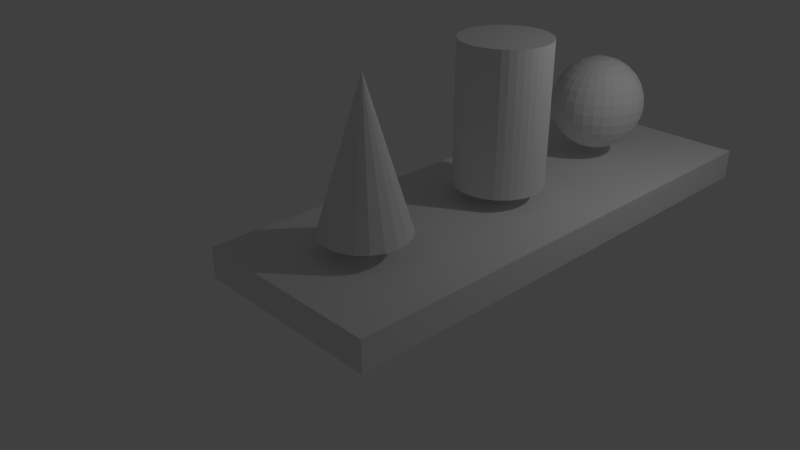 # Source: shapes1.blend  (saved by Blender 2.79.0; exported with 4.5.12 LTS)
import bpy
from mathutils import Matrix  # noqa: F401  (used for matrix-valued properties, if any)

bpy.ops.wm.read_factory_settings(use_empty=True)
scene = bpy.context.scene
scene.name = 'Scene'

# ---- collections
col_collection_1 = bpy.data.collections.new('Collection 1'); scene.collection.children.link(col_collection_1)

# ---- materials (node trees are filled in below, after node groups)
mat_material = bpy.data.materials.new('Material')
mat_material.alpha_threshold = 0.0
mat_material.use_transparent_shadow = False
mat_material.roughness = 0.5
mat_material.line_color = (0.0, 0.0, 0.0, 1.0)

# ---- material node trees

# ---- world
world_world = bpy.data.worlds.new('World'); scene.world = world_world
world_world.color = (0.05088, 0.05088, 0.05088)
world_world.use_sun_shadow = False
world_world.sun_shadow_jitter_overblur = 0.0
world_world.cycles.sampling_method = 'MANUAL'

# ---- cameras
cam_camera = bpy.data.cameras.new('Camera')
cam_camera.clip_end = 100.0
cam_camera.lens = 35.0
cam_camera.sensor_width = 32.0
cam_camera.sensor_height = 18.0
cam_camera.ortho_scale = 7.314
cam_camera.dof.focus_distance = 0.0
cam_camera.dof.aperture_fstop = 128.0

# ---- lights
light_lamp = bpy.data.lights.new('Lamp', 'POINT')
light_lamp.transmission_factor = 0.0
light_lamp.cutoff_distance = 30.0
light_lamp.energy = 100.0
light_lamp.shadow_buffer_clip_start = 1.001
light_lamp.shadow_soft_size = 0.1
light_lamp.shadow_maximum_resolution = 0.006
light_lamp.use_absolute_resolution = True

# ---- meshes
me_sphere = bpy.data.meshes.new('Sphere')
me_sphere.from_pydata([(0.0, 0.6127, 0.295), (0.0, 0.663, 0.1513), (0.0, 0.663, -0.1513), (0.0, 0.295, -0.6127), (0.0, 0.1513, -0.663), (0.03253, 0.1478, 0.663), (0.06343, 0.2881, 0.6127), (0.09114, 0.4141, 0.5316), (0.1143, 0.5192, 0.424), (0.1317, 0.5983, 0.295), (0.1425, 0.6475, 0.1513), (0.1462, 0.6641, 5.134e-08), (0.1425, 0.6475, -0.1513), (0.1317, 0.5983, -0.295), (0.1143, 0.5192, -0.424), (0.09114, 0.4141, -0.5316), (0.06343, 0.2881, -0.6127), (0.03253, 0.1478, -0.663), (0.06354, 0.1373, 0.663), (0.1239, 0.2678, 0.6127), (0.178, 0.3848, 0.5316), (0.2232, 0.4825, 0.424), (0.2572, 0.556, 0.295), (0.2784, 0.6017, 0.1513), (0.2855, 0.6172, 5.134e-08), (0.2784, 0.6017, -0.1513), (0.2572, 0.556, -0.295), (0.2232, 0.4825, -0.424), (0.178, 0.3848, -0.5316), (0.1239, 0.2678, -0.6127), (0.06354, 0.1373, -0.663), (0.09157, 0.1205, 0.663), (0.1786, 0.2349, 0.6127), (0.2566, 0.3375, 0.5316), (0.3217, 0.4232, 0.424), (0.3708, 0.4877, 0.295), (0.4012, 0.5278, 0.1513), (0.4115, 0.5413, 5.134e-08), (0.4012, 0.5278, -0.1513), (0.3708, 0.4877, -0.295), (0.3217, 0.4232, -0.424), (0.2566, 0.3375, -0.5316), (0.1786, 0.2349, -0.6127), (0.09157, 0.1205, -0.663), (0.1153, 0.09796, 0.663), (0.2249, 0.191, 0.6127), (0.3231, 0.2745, 0.5316), (0.4052, 0.3442, 0.424), (0.4669, 0.3966, 0.295), (0.5053, 0.4292, 0.1513), (0.5183, 0.4402, 5.134e-08), (0.5053, 0.4292, -0.1513), (0.4669, 0.3966, -0.295), (0.4052, 0.3442, -0.424), (0.3231, 0.2745, -0.5316), (0.2249, 0.191, -0.6127), (0.1153, 0.09796, -0.663), (0.1337, 0.07088, 0.663), (0.2607, 0.1382, 0.6127), (0.3746, 0.1986, 0.5316), (0.4697, 0.249, 0.424), (0.5413, 0.287, 0.295), (0.5857, 0.3105, 0.1513), (0.6008, 0.3185, 5.134e-08), (0.5857, 0.3105, -0.1513), (0.5413, 0.287, -0.295), (0.4697, 0.249, -0.424), (0.3746, 0.1986, -0.5316), (0.2607, 0.1382, -0.6127), (0.1337, 0.07088, -0.663), (0.1458, 0.04048, 0.663), (0.2843, 0.07893, 0.6127), (0.4085, 0.1134, 0.5316), (0.5123, 0.1422, 0.424), (0.5903, 0.1639, 0.295), (0.6388, 0.1774, 0.1513), (0.6552, 0.1819, 5.134e-08), (0.6388, 0.1774, -0.1513), (0.5903, 0.1639, -0.295), (0.5123, 0.1422, -0.424), (0.4085, 0.1134, -0.5316), (0.2843, 0.07893, -0.6127), (0.1458, 0.04048, -0.663), (0.1511, 0.008192, 0.663), (0.2946, 0.01597, 0.6127), (0.4234, 0.02295, 0.5316), (0.5309, 0.02878, 0.424), (0.6118, 0.03317, 0.295), (0.662, 0.03589, 0.1513), (0.679, 0.03681, 5.134e-08), (0.662, 0.03589, -0.1513), (0.6118, 0.03317, -0.295), (0.5309, 0.02878, -0.424), (0.4234, 0.02295, -0.5316), (0.2946, 0.01597, -0.6127), (0.1511, 0.008192, -0.663), (0.1493, -0.02448, 0.663), (0.2912, -0.04773, 0.6127), (0.4184, -0.06859, 0.5316), (0.5246, -0.08601, 0.424), (0.6046, -0.09912, 0.295), (0.6542, -0.1073, 0.1513), (0.671, -0.11, 5.134e-08), (0.6542, -0.1073, -0.1513), (0.6046, -0.09912, -0.295), (0.5246, -0.08601, -0.424), (0.4184, -0.06859, -0.5316), (0.2912, -0.04773, -0.6127), (0.1493, -0.02448, -0.663), (0.1406, -0.05601, 0.663), (0.2741, -0.1092, 0.6127), (0.3939, -0.1569, 0.5316), (0.4939, -0.1968, 0.424), (0.5691, -0.2268, 0.295), (0.6159, -0.2454, 0.1513), (0.6317, -0.2517, 5.134e-08), (0.6159, -0.2454, -0.1513), (0.5691, -0.2268, -0.295), (0.4939, -0.1968, -0.424), (0.3939, -0.1569, -0.5316), (0.2741, -0.1092, -0.6127), (0.1406, -0.05601, -0.663), (0.1252, -0.08492, 0.663), (0.2442, -0.1656, 0.6127), (0.3509, -0.2379, 0.5316), (0.44, -0.2984, 0.424), (0.5071, -0.3438, 0.295), (0.5487, -0.372, 0.1513), (0.5628, -0.3816, 5.134e-08), (0.5487, -0.372, -0.1513), (0.5071, -0.3438, -0.295), (0.44, -0.2984, -0.424), (0.3509, -0.2379, -0.5316), (0.2442, -0.1656, -0.6127), (0.1252, -0.08492, -0.663), (0.1041, -0.1099, 0.663), (0.2029, -0.2142, 0.6127), (0.2916, -0.3078, 0.5316), (0.3656, -0.386, 0.424), (0.4213, -0.4448, 0.295), (0.4559, -0.4813, 0.1513), (0.4676, -0.4937, 5.134e-08), (0.4559, -0.4813, -0.1513), (0.4213, -0.4448, -0.295), (0.3656, -0.386, -0.424), (0.2916, -0.3078, -0.5316), (0.2029, -0.2142, -0.6127), (0.1041, -0.1099, -0.663), (0.07801, -0.1297, 0.663), (0.1521, -0.2528, 0.6127), (0.2186, -0.3633, 0.5316), (0.2741, -0.4555, 0.424), (0.3159, -0.525, 0.295), (0.3418, -0.5681, 0.1513), (0.3506, -0.5827, 5.134e-08), (0.3418, -0.5681, -0.1513), (0.3159, -0.525, -0.295), (0.2741, -0.4555, -0.424), (0.2186, -0.3633, -0.5316), (0.1521, -0.2528, -0.6127), (0.07801, -0.1297, -0.663), (0.04831, -0.1434, 0.663), (0.09421, -0.2796, 0.6127), (0.1354, -0.4018, 0.5316), (0.1698, -0.5038, 0.424), (0.1956, -0.5806, 0.295), (0.2117, -0.6282, 0.1513), (0.2171, -0.6444, 5.134e-08), (0.2117, -0.6282, -0.1513), (0.1956, -0.5806, -0.295), (0.1698, -0.5038, -0.424), (0.1354, -0.4018, -0.5316), (0.09421, -0.2796, -0.6127), (0.04831, -0.1434, -0.663), (0.01636, -0.1504, 0.663), (0.0319, -0.2933, 0.6127), (0.04584, -0.4215, 0.5316), (0.05748, -0.5285, 0.424), (0.06624, -0.6091, 0.295), (0.07168, -0.6591, 0.1513), (0.07352, -0.676, 5.134e-08), (0.07168, -0.6591, -0.1513), (0.06624, -0.6091, -0.295), (0.05748, -0.5285, -0.424), (0.04584, -0.4215, -0.5316), (0.0319, -0.2933, -0.6127), (0.01636, -0.1504, -0.663), (-0.01636, -0.1504, 0.663), (-0.0319, -0.2933, 0.6127), (-0.04584, -0.4215, 0.5316), (-0.05748, -0.5285, 0.424), (-0.06624, -0.6091, 0.295), (-0.07168, -0.6591, 0.1513), (-0.07352, -0.676, 5.134e-08), (-0.07168, -0.6591, -0.1513), (-0.06624, -0.6091, -0.295), (-0.05748, -0.5285, -0.424), (-0.04584, -0.4215, -0.5316), (-0.0319, -0.2933, -0.6127), (-0.01636, -0.1504, -0.663), (-0.04831, -0.1434, 0.663), (-0.09421, -0.2796, 0.6127), (-0.1354, -0.4018, 0.5316), (-0.1698, -0.5038, 0.424), (-0.1956, -0.5806, 0.295), (-0.2117, -0.6282, 0.1513), (-0.2171, -0.6444, 5.134e-08), (-0.2117, -0.6282, -0.1513), (-0.1956, -0.5806, -0.295), (-0.1698, -0.5038, -0.424), (-0.1354, -0.4018, -0.5316), (-0.09421, -0.2796, -0.6127), (-0.04831, -0.1434, -0.663), (-0.07801, -0.1297, 0.663), (-0.1521, -0.2528, 0.6127), (-0.2186, -0.3633, 0.5316), (-0.2741, -0.4555, 0.424), (-0.3159, -0.525, 0.295), (-0.3418, -0.5681, 0.1513), (-0.3506, -0.5827, 5.134e-08), (-0.3418, -0.5681, -0.1513), (-0.3159, -0.525, -0.295), (-0.2741, -0.4555, -0.424), (-0.2186, -0.3633, -0.5316), (-0.1521, -0.2528, -0.6127), (-0.07801, -0.1297, -0.663), (-0.1041, -0.1099, 0.663), (-0.2029, -0.2142, 0.6127), (-0.2916, -0.3078, 0.5316), (-0.3656, -0.386, 0.424), (-0.4213, -0.4448, 0.295), (-0.4559, -0.4813, 0.1513), (-0.4676, -0.4937, 5.134e-08), (-0.4559, -0.4813, -0.1513), (-0.4213, -0.4448, -0.295), (-0.3656, -0.386, -0.424), (-0.2916, -0.3078, -0.5316), (-0.2029, -0.2142, -0.6127), (-0.1041, -0.1099, -0.663), (-0.1252, -0.08492, 0.663), (-0.2442, -0.1656, 0.6127), (-0.3509, -0.2379, 0.5316), (-0.44, -0.2984, 0.424), (-0.5071, -0.3438, 0.295), (-0.5487, -0.372, 0.1513), (-0.5628, -0.3816, 5.134e-08), (-0.5487, -0.372, -0.1513), (-0.5071, -0.3438, -0.295), (-0.44, -0.2984, -0.424), (-0.3509, -0.2379, -0.5316), (-0.2442, -0.1656, -0.6127), (-0.1252, -0.08492, -0.663), (-2.058e-07, -3.036e-07, 0.68), (-0.1406, -0.05601, 0.663), (-0.2741, -0.1092, 0.6127), (-0.3939, -0.1569, 0.5316), (-0.4939, -0.1968, 0.424), (-0.5691, -0.2268, 0.295), (-0.6159, -0.2454, 0.1513), (-0.6317, -0.2517, 5.134e-08), (-0.6159, -0.2454, -0.1513), (-0.5691, -0.2268, -0.295), (-0.4939, -0.1968, -0.424), (-0.3939, -0.1569, -0.5316), (-0.2741, -0.1092, -0.6127), (-0.1406, -0.05601, -0.663), (-0.1493, -0.02448, 0.663), (-0.2912, -0.04773, 0.6127), (-0.4184, -0.06859, 0.5316), (-0.5246, -0.08601, 0.424), (-0.6046, -0.09912, 0.295), (-0.6542, -0.1073, 0.1513), (-0.671, -0.11, 5.134e-08), (-0.6542, -0.1073, -0.1513), (-0.6046, -0.09912, -0.295), (-0.5246, -0.08601, -0.424), (-0.4184, -0.06859, -0.5316), (-0.2912, -0.04773, -0.6127), (-0.1493, -0.02448, -0.663), (-0.1511, 0.008192, 0.663), (-0.2946, 0.01597, 0.6127), (-0.4234, 0.02295, 0.5316), (-0.5309, 0.02878, 0.424), (-0.6118, 0.03317, 0.295), (-0.662, 0.03589, 0.1513), (-0.679, 0.03681, 5.134e-08), (-0.662, 0.03589, -0.1513), (-0.6118, 0.03317, -0.295), (-0.5309, 0.02878, -0.424), (-0.4234, 0.02295, -0.5316), (-0.2946, 0.01597, -0.6127), (-0.1511, 0.008192, -0.663), (-0.1458, 0.04048, 0.663), (-0.2843, 0.07893, 0.6127), (-0.4085, 0.1134, 0.5316), (-0.5123, 0.1422, 0.424), (-0.5903, 0.1639, 0.295), (-0.6388, 0.1774, 0.1513), (-0.6552, 0.1819, 5.134e-08), (-0.6388, 0.1774, -0.1513), (-0.5903, 0.1639, -0.295), (-0.5123, 0.1422, -0.424), (-0.4085, 0.1134, -0.5316), (-0.2843, 0.07893, -0.6127), (-0.1458, 0.04048, -0.663), (-0.1337, 0.07088, 0.663), (-0.2607, 0.1382, 0.6127), (-0.3746, 0.1986, 0.5316), (-0.4697, 0.249, 0.424), (-0.5413, 0.287, 0.295), (-0.5857, 0.3105, 0.1513), (-0.6008, 0.3185, 5.134e-08), (-0.5857, 0.3105, -0.1513), (-0.5413, 0.287, -0.295), (-0.4697, 0.249, -0.424), (-0.3746, 0.1986, -0.5316), (-0.2607, 0.1382, -0.6127), (-0.1337, 0.07088, -0.663), (0.0, -2.216e-07, -0.68), (-0.1153, 0.09796, 0.663), (-0.2249, 0.191, 0.6127), (-0.3231, 0.2745, 0.5316), (-0.4052, 0.3442, 0.424), (-0.4669, 0.3966, 0.295), (-0.5053, 0.4292, 0.1513), (-0.5183, 0.4402, 5.134e-08), (-0.5053, 0.4292, -0.1513), (-0.4669, 0.3966, -0.295), (-0.4052, 0.3442, -0.424), (-0.3231, 0.2745, -0.5316), (-0.2249, 0.191, -0.6127), (-0.1153, 0.09796, -0.663), (-0.09157, 0.1205, 0.663), (-0.1786, 0.2349, 0.6127), (-0.2566, 0.3375, 0.5316), (-0.3217, 0.4232, 0.424), (-0.3708, 0.4877, 0.295), (-0.4012, 0.5278, 0.1513), (-0.4115, 0.5413, 5.134e-08), (-0.4012, 0.5278, -0.1513), (-0.3708, 0.4877, -0.295), (-0.3217, 0.4232, -0.424), (-0.2566, 0.3375, -0.5316), (-0.1786, 0.2349, -0.6127), (-0.09157, 0.1205, -0.663), (-0.06354, 0.1373, 0.663), (-0.1239, 0.2678, 0.6127), (-0.178, 0.3848, 0.5316), (-0.2232, 0.4825, 0.424), (-0.2572, 0.556, 0.295), (-0.2784, 0.6017, 0.1513), (-0.2855, 0.6172, 5.134e-08), (-0.2784, 0.6017, -0.1513), (-0.2572, 0.556, -0.295), (-0.2232, 0.4825, -0.424), (-0.178, 0.3848, -0.5316), (-0.1239, 0.2678, -0.6127), (-0.06354, 0.1373, -0.663), (-0.03253, 0.1478, 0.663), (-0.06343, 0.2881, 0.6127), (-0.09114, 0.4141, 0.5316), (-0.1143, 0.5192, 0.424), (-0.1317, 0.5983, 0.295), (-0.1425, 0.6475, 0.1513), (-0.1462, 0.6641, 5.134e-08), (-0.1425, 0.6475, -0.1513), (-0.1317, 0.5983, -0.295), (-0.1143, 0.5192, -0.424), (-0.09114, 0.4141, -0.5316), (-0.06343, 0.2881, -0.6127), (-0.03253, 0.1478, -0.663), (-2.315e-08, 0.1513, 0.663), (-1.197e-08, 0.295, 0.6127), (-4.923e-08, 0.424, 0.5316), (-1.942e-08, 0.5316, 0.424), (-5.668e-08, 0.68, 5.134e-08), (-7.158e-08, 0.6127, -0.295), (-1.942e-08, 0.5316, -0.424), (-1.197e-08, 0.424, -0.5316)], [], [(3, 378, 15, 16), (0, 374, 8, 9), (4, 3, 16, 17), (1, 0, 9, 10), (318, 4, 17), (375, 1, 10, 11), (2, 375, 11, 12), (371, 252, 5), (376, 2, 12, 13), (372, 371, 5, 6), (377, 376, 13, 14), (373, 372, 6, 7), (378, 377, 14, 15), (374, 373, 7, 8), (17, 16, 29, 30), (10, 9, 22, 23), (318, 17, 30), (11, 10, 23, 24), (12, 11, 24, 25), (5, 252, 18), (13, 12, 25, 26), (6, 5, 18, 19), (14, 13, 26, 27), (7, 6, 19, 20), (15, 14, 27, 28), (8, 7, 20, 21), (16, 15, 28, 29), (9, 8, 21, 22), (23, 22, 35, 36), (318, 30, 43), (24, 23, 36, 37), (25, 24, 37, 38), (18, 252, 31), (26, 25, 38, 39), (19, 18, 31, 32), (27, 26, 39, 40), (20, 19, 32, 33), (28, 27, 40, 41), (21, 20, 33, 34), (29, 28, 41, 42), (22, 21, 34, 35), (30, 29, 42, 43), (318, 43, 56), (37, 36, 49, 50), (38, 37, 50, 51), (31, 252, 44), (39, 38, 51, 52), (32, 31, 44, 45), (40, 39, 52, 53), (33, 32, 45, 46), (41, 40, 53, 54), (34, 33, 46, 47), (42, 41, 54, 55), (35, 34, 47, 48), (43, 42, 55, 56), (36, 35, 48, 49), (51, 50, 63, 64), (44, 252, 57), (52, 51, 64, 65), (45, 44, 57, 58), (53, 52, 65, 66), (46, 45, 58, 59), (54, 53, 66, 67), (47, 46, 59, 60), (55, 54, 67, 68), (48, 47, 60, 61), (56, 55, 68, 69), (49, 48, 61, 62), (318, 56, 69), (50, 49, 62, 63), (64, 63, 76, 77), (57, 252, 70), (65, 64, 77, 78), (58, 57, 70, 71), (66, 65, 78, 79), (59, 58, 71, 72), (67, 66, 79, 80), (60, 59, 72, 73), (68, 67, 80, 81), (61, 60, 73, 74), (69, 68, 81, 82), (62, 61, 74, 75), (318, 69, 82), (63, 62, 75, 76), (70, 252, 83), (78, 77, 90, 91), (71, 70, 83, 84), (79, 78, 91, 92), (72, 71, 84, 85), (80, 79, 92, 93), (73, 72, 85, 86), (81, 80, 93, 94), (74, 73, 86, 87), (82, 81, 94, 95), (75, 74, 87, 88), (318, 82, 95), (76, 75, 88, 89), (77, 76, 89, 90), (91, 90, 103, 104), (84, 83, 96, 97), (92, 91, 104, 105), (85, 84, 97, 98), (93, 92, 105, 106), (86, 85, 98, 99), (94, 93, 106, 107), (87, 86, 99, 100), (95, 94, 107, 108), (88, 87, 100, 101), (318, 95, 108), (89, 88, 101, 102), (90, 89, 102, 103), (83, 252, 96), (105, 104, 117, 118), (98, 97, 110, 111), (106, 105, 118, 119), (99, 98, 111, 112), (107, 106, 119, 120), (100, 99, 112, 113), (108, 107, 120, 121), (101, 100, 113, 114), (318, 108, 121), (102, 101, 114, 115), (103, 102, 115, 116), (96, 252, 109), (104, 103, 116, 117), (97, 96, 109, 110), (111, 110, 123, 124), (119, 118, 131, 132), (112, 111, 124, 125), (120, 119, 132, 133), (113, 112, 125, 126), (121, 120, 133, 134), (114, 113, 126, 127), (318, 121, 134), (115, 114, 127, 128), (116, 115, 128, 129), (109, 252, 122), (117, 116, 129, 130), (110, 109, 122, 123), (118, 117, 130, 131), (132, 131, 144, 145), (125, 124, 137, 138), (133, 132, 145, 146), (126, 125, 138, 139), (134, 133, 146, 147), (127, 126, 139, 140), (318, 134, 147), (128, 127, 140, 141), (129, 128, 141, 142), (122, 252, 135), (130, 129, 142, 143), (123, 122, 135, 136), (131, 130, 143, 144), (124, 123, 136, 137), (138, 137, 150, 151), (146, 145, 158, 159), (139, 138, 151, 152), (147, 146, 159, 160), (140, 139, 152, 153), (318, 147, 160), (141, 140, 153, 154), (142, 141, 154, 155), (135, 252, 148), (143, 142, 155, 156), (136, 135, 148, 149), (144, 143, 156, 157), (137, 136, 149, 150), (145, 144, 157, 158), (159, 158, 171, 172), (152, 151, 164, 165), (160, 159, 172, 173), (153, 152, 165, 166), (318, 160, 173), (154, 153, 166, 167), (155, 154, 167, 168), (148, 252, 161), (156, 155, 168, 169), (149, 148, 161, 162), (157, 156, 169, 170), (150, 149, 162, 163), (158, 157, 170, 171), (151, 150, 163, 164), (173, 172, 185, 186), (166, 165, 178, 179), (318, 173, 186), (167, 166, 179, 180), (168, 167, 180, 181), (161, 252, 174), (169, 168, 181, 182), (162, 161, 174, 175), (170, 169, 182, 183), (163, 162, 175, 176), (171, 170, 183, 184), (164, 163, 176, 177), (172, 171, 184, 185), (165, 164, 177, 178), (179, 178, 191, 192), (318, 186, 199), (180, 179, 192, 193), (181, 180, 193, 194), (174, 252, 187), (182, 181, 194, 195), (175, 174, 187, 188), (183, 182, 195, 196), (176, 175, 188, 189), (184, 183, 196, 197), (177, 176, 189, 190), (185, 184, 197, 198), (178, 177, 190, 191), (186, 185, 198, 199), (318, 199, 212), (193, 192, 205, 206), (194, 193, 206, 207), (187, 252, 200), (195, 194, 207, 208), (188, 187, 200, 201), (196, 195, 208, 209), (189, 188, 201, 202), (197, 196, 209, 210), (190, 189, 202, 203), (198, 197, 210, 211), (191, 190, 203, 204), (199, 198, 211, 212), (192, 191, 204, 205), (206, 205, 218, 219), (207, 206, 219, 220), (200, 252, 213), (208, 207, 220, 221), (201, 200, 213, 214), (209, 208, 221, 222), (202, 201, 214, 215), (210, 209, 222, 223), (203, 202, 215, 216), (211, 210, 223, 224), (204, 203, 216, 217), (212, 211, 224, 225), (205, 204, 217, 218), (318, 212, 225), (220, 219, 232, 233), (213, 252, 226), (221, 220, 233, 234), (214, 213, 226, 227), (222, 221, 234, 235), (215, 214, 227, 228), (223, 222, 235, 236), (216, 215, 228, 229), (224, 223, 236, 237), (217, 216, 229, 230), (225, 224, 237, 238), (218, 217, 230, 231), (318, 225, 238), (219, 218, 231, 232), (226, 252, 239), (234, 233, 246, 247), (227, 226, 239, 240), (235, 234, 247, 248), (228, 227, 240, 241), (236, 235, 248, 249), (229, 228, 241, 242), (237, 236, 249, 250), (230, 229, 242, 243), (238, 237, 250, 251), (231, 230, 243, 244), (318, 238, 251), (232, 231, 244, 245), (233, 232, 245, 246), (247, 246, 260, 261), (240, 239, 253, 254), (248, 247, 261, 262), (241, 240, 254, 255), (249, 248, 262, 263), (242, 241, 255, 256), (250, 249, 263, 264), (243, 242, 256, 257), (251, 250, 264, 265), (244, 243, 257, 258), (318, 251, 265), (245, 244, 258, 259), (246, 245, 259, 260), (239, 252, 253), (254, 253, 266, 267), (262, 261, 274, 275), (255, 254, 267, 268), (263, 262, 275, 276), (256, 255, 268, 269), (264, 263, 276, 277), (257, 256, 269, 270), (265, 264, 277, 278), (258, 257, 270, 271), (318, 265, 278), (259, 258, 271, 272), (260, 259, 272, 273), (253, 252, 266), (261, 260, 273, 274), (275, 274, 287, 288), (268, 267, 280, 281), (276, 275, 288, 289), (269, 268, 281, 282), (277, 276, 289, 290), (270, 269, 282, 283), (278, 277, 290, 291), (271, 270, 283, 284), (318, 278, 291), (272, 271, 284, 285), (273, 272, 285, 286), (266, 252, 279), (274, 273, 286, 287), (267, 266, 279, 280), (289, 288, 301, 302), (282, 281, 294, 295), (290, 289, 302, 303), (283, 282, 295, 296), (291, 290, 303, 304), (284, 283, 296, 297), (318, 291, 304), (285, 284, 297, 298), (286, 285, 298, 299), (279, 252, 292), (287, 286, 299, 300), (280, 279, 292, 293), (288, 287, 300, 301), (281, 280, 293, 294), (295, 294, 307, 308), (303, 302, 315, 316), (296, 295, 308, 309), (304, 303, 316, 317), (297, 296, 309, 310), (318, 304, 317), (298, 297, 310, 311), (299, 298, 311, 312), (292, 252, 305), (300, 299, 312, 313), (293, 292, 305, 306), (301, 300, 313, 314), (294, 293, 306, 307), (302, 301, 314, 315), (316, 315, 329, 330), (309, 308, 322, 323), (317, 316, 330, 331), (310, 309, 323, 324), (318, 317, 331), (311, 310, 324, 325), (312, 311, 325, 326), (305, 252, 319), (313, 312, 326, 327), (306, 305, 319, 320), (314, 313, 327, 328), (307, 306, 320, 321), (315, 314, 328, 329), (308, 307, 321, 322), (323, 322, 335, 336), (331, 330, 343, 344), (324, 323, 336, 337), (318, 331, 344), (325, 324, 337, 338), (326, 325, 338, 339), (319, 252, 332), (327, 326, 339, 340), (320, 319, 332, 333), (328, 327, 340, 341), (321, 320, 333, 334), (329, 328, 341, 342), (322, 321, 334, 335), (330, 329, 342, 343), (344, 343, 356, 357), (337, 336, 349, 350), (318, 344, 357), (338, 337, 350, 351), (339, 338, 351, 352), (332, 252, 345), (340, 339, 352, 353), (333, 332, 345, 346), (341, 340, 353, 354), (334, 333, 346, 347), (342, 341, 354, 355), (335, 334, 347, 348), (343, 342, 355, 356), (336, 335, 348, 349), (318, 357, 370), (351, 350, 363, 364), (352, 351, 364, 365), (345, 252, 358), (353, 352, 365, 366), (346, 345, 358, 359), (354, 353, 366, 367), (347, 346, 359, 360), (355, 354, 367, 368), (348, 347, 360, 361), (356, 355, 368, 369), (349, 348, 361, 362), (357, 356, 369, 370), (350, 349, 362, 363), (364, 363, 1, 375), (365, 364, 375, 2), (358, 252, 371), (366, 365, 2, 376), (359, 358, 371, 372), (367, 366, 376, 377), (360, 359, 372, 373), (368, 367, 377, 378), (361, 360, 373, 374), (369, 368, 378, 3), (362, 361, 374, 0), (370, 369, 3, 4), (363, 362, 0, 1), (318, 370, 4)])
me_sphere.use_remesh_preserve_volume = False
me_sphere.use_remesh_preserve_attributes = False
me_sphere.use_mirror_vertex_groups = False
me_sphere.update()
me_cylinder = bpy.data.meshes.new('Cylinder')
me_cylinder.from_pydata([(0.0, 0.63, -1.0), (0.0, 0.63, 1.0), (0.09855, 0.6222, -1.0), (0.09855, 0.6222, 1.0), (0.1947, 0.5992, -1.0), (0.1947, 0.5992, 1.0), (0.286, 0.5613, -1.0), (0.286, 0.5613, 1.0), (0.3703, 0.5097, -1.0), (0.3703, 0.5097, 1.0), (0.4455, 0.4455, -1.0), (0.4455, 0.4455, 1.0), (0.5097, 0.3703, -1.0), (0.5097, 0.3703, 1.0), (0.5613, 0.286, -1.0), (0.5613, 0.286, 1.0), (0.5992, 0.1947, -1.0), (0.5992, 0.1947, 1.0), (0.6222, 0.09855, -1.0), (0.6222, 0.09855, 1.0), (0.63, -1.026e-07, -1.0), (0.63, -1.026e-07, 1.0), (0.6222, -0.09855, -1.0), (0.6222, -0.09855, 1.0), (0.5992, -0.1947, -1.0), (0.5992, -0.1947, 1.0), (0.5613, -0.286, -1.0), (0.5613, -0.286, 1.0), (0.5097, -0.3703, -1.0), (0.5097, -0.3703, 1.0), (0.4455, -0.4455, -1.0), (0.4455, -0.4455, 1.0), (0.3703, -0.5097, -1.0), (0.3703, -0.5097, 1.0), (0.286, -0.5613, -1.0), (0.286, -0.5613, 1.0), (0.1947, -0.5992, -1.0), (0.1947, -0.5992, 1.0), (0.09855, -0.6222, -1.0), (0.09855, -0.6222, 1.0), (-5.057e-07, -0.63, -1.0), (-5.057e-07, -0.63, 1.0), (-0.09855, -0.6222, -1.0), (-0.09855, -0.6222, 1.0), (-0.1947, -0.5992, -1.0), (-0.1947, -0.5992, 1.0), (-0.286, -0.5613, -1.0), (-0.286, -0.5613, 1.0), (-0.3703, -0.5097, -1.0), (-0.3703, -0.5097, 1.0), (-0.4455, -0.4455, -1.0), (-0.4455, -0.4455, 1.0), (-0.5097, -0.3703, -1.0), (-0.5097, -0.3703, 1.0), (-0.5613, -0.286, -1.0), (-0.5613, -0.286, 1.0), (-0.5992, -0.1947, -1.0), (-0.5992, -0.1947, 1.0), (-0.6222, -0.09855, -1.0), (-0.6222, -0.09855, 1.0), (-0.63, 9.087e-07, -1.0), (-0.63, 9.087e-07, 1.0), (-0.6222, 0.09855, -1.0), (-0.6222, 0.09855, 1.0), (-0.5992, 0.1947, -1.0), (-0.5992, 0.1947, 1.0), (-0.5613, 0.286, -1.0), (-0.5613, 0.286, 1.0), (-0.5097, 0.3703, -1.0), (-0.5097, 0.3703, 1.0), (-0.4455, 0.4455, -1.0), (-0.4455, 0.4455, 1.0), (-0.3703, 0.5097, -1.0), (-0.3703, 0.5097, 1.0), (-0.286, 0.5613, -1.0), (-0.286, 0.5613, 1.0), (-0.1947, 0.5992, -1.0), (-0.1947, 0.5992, 1.0), (-0.09855, 0.6222, -1.0), (-0.09855, 0.6222, 1.0)], [], [(0, 1, 3, 2), (2, 3, 5, 4), (4, 5, 7, 6), (6, 7, 9, 8), (8, 9, 11, 10), (10, 11, 13, 12), (12, 13, 15, 14), (14, 15, 17, 16), (16, 17, 19, 18), (18, 19, 21, 20), (20, 21, 23, 22), (22, 23, 25, 24), (24, 25, 27, 26), (26, 27, 29, 28), (28, 29, 31, 30), (30, 31, 33, 32), (32, 33, 35, 34), (34, 35, 37, 36), (36, 37, 39, 38), (38, 39, 41, 40), (40, 41, 43, 42), (42, 43, 45, 44), (44, 45, 47, 46), (46, 47, 49, 48), (48, 49, 51, 50), (50, 51, 53, 52), (52, 53, 55, 54), (54, 55, 57, 56), (56, 57, 59, 58), (58, 59, 61, 60), (60, 61, 63, 62), (62, 63, 65, 64), (64, 65, 67, 66), (66, 67, 69, 68), (68, 69, 71, 70), (70, 71, 73, 72), (72, 73, 75, 74), (74, 75, 77, 76), (3, 1, 79, 77, 75, 73, 71, 69, 67, 65, 63, 61, 59, 57, 55, 53, 51, 49, 47, 45, 43, 41, 39, 37, 35, 33, 31, 29, 27, 25, 23, 21, 19, 17, 15, 13, 11, 9, 7, 5), (76, 77, 79, 78), (78, 79, 1, 0), (0, 2, 4, 6, 8, 10, 12, 14, 16, 18, 20, 22, 24, 26, 28, 30, 32, 34, 36, 38, 40, 42, 44, 46, 48, 50, 52, 54, 56, 58, 60, 62, 64, 66, 68, 70, 72, 74, 76, 78)])
me_cylinder.use_remesh_preserve_volume = False
me_cylinder.use_remesh_preserve_attributes = False
me_cylinder.use_mirror_vertex_groups = False
me_cylinder.update()
me_cone = bpy.data.meshes.new('Cone')
me_cone.from_pydata([(0.0, 0.6, -1.0), (0.1854, 0.5706, -1.0), (0.3527, 0.4854, -1.0), (0.4854, 0.3527, -1.0), (0.5706, 0.1854, -1.0), (0.6, -2.623e-08, -1.0), (0.5706, -0.1854, -1.0), (0.4854, -0.3527, -1.0), (0.3527, -0.4854, -1.0), (0.1854, -0.5706, -1.0), (-1.955e-07, -0.6, -1.0), (-0.1854, -0.5706, -1.0), (-0.3527, -0.4854, -1.0), (-0.4854, -0.3527, -1.0), (0.0, 0.0, 1.0), (-0.5706, -0.1854, -1.0), (-0.6, 5.794e-07, -1.0), (-0.5706, 0.1854, -1.0), (-0.4854, 0.3527, -1.0), (-0.3527, 0.4854, -1.0), (-0.1854, 0.5706, -1.0)], [], [(0, 14, 1), (1, 14, 2), (2, 14, 3), (3, 14, 4), (4, 14, 5), (5, 14, 6), (6, 14, 7), (7, 14, 8), (8, 14, 9), (9, 14, 10), (10, 14, 11), (11, 14, 12), (12, 14, 13), (13, 14, 15), (15, 14, 16), (16, 14, 17), (17, 14, 18), (18, 14, 19), (19, 14, 20), (20, 14, 0), (0, 1, 2, 3, 4, 5, 6, 7, 8, 9, 10, 11, 12, 13, 15, 16, 17, 18, 19, 20)])
me_cone.use_remesh_preserve_volume = False
me_cone.use_remesh_preserve_attributes = False
me_cone.use_mirror_vertex_groups = False
me_cone.update()
me_cube = bpy.data.meshes.new('Cube')
me_cube.from_pydata([(1.0, 1.0, -1.0), (1.0, -1.0, -1.0), (-1.0, -1.0, -1.0), (-1.0, 1.0, -1.0), (1.0, 1.0, 1.0), (1.0, -1.0, 1.0), (-1.0, -1.0, 1.0), (-1.0, 1.0, 1.0)], [], [(0, 1, 2, 3), (4, 7, 6, 5), (0, 4, 5, 1), (1, 5, 6, 2), (2, 6, 7, 3), (4, 0, 3, 7)])
me_cube.materials.append(mat_material)
me_cube.use_remesh_preserve_volume = False
me_cube.use_remesh_preserve_attributes = False
me_cube.use_mirror_vertex_groups = False
me_cube.update()

# ---- objects
ob_sphere = bpy.data.objects.new('Sphere', me_sphere)
ob_cylinder = bpy.data.objects.new('Cylinder', me_cylinder)
ob_cone = bpy.data.objects.new('Cone', me_cone)
ob_cube = bpy.data.objects.new('Cube', me_cube)
ob_lamp = bpy.data.objects.new('Lamp', light_lamp)
ob_camera = bpy.data.objects.new('Camera', cam_camera)

# ---- transforms, parenting, visibility, modifiers, constraints
ob_sphere.location = (0.3989, 4.205, 1.178)
ob_sphere.lineart.crease_threshold = 0.0
ob_cylinder.location = (0.403, 2.009, 1.54)
ob_cylinder.lineart.crease_threshold = 0.0
ob_cone.location = (0.3744, -0.3863, 1.581)
ob_cone.lineart.crease_threshold = 0.0
ob_cube.location = (0.4066, 2.083, 0.1215)
ob_cube.scale = (-1.388, -3.775, -0.2186)
ob_cube.lock_rotations_4d = False
ob_cube.empty_display_type = 'ARROWS'
ob_cube.lineart.crease_threshold = 0.0
ob_lamp.location = (4.076, 3.519, 4.192)
ob_lamp.rotation_euler = (0.6503, 0.05522, 1.866)
ob_lamp.lock_rotations_4d = False
ob_lamp.empty_display_type = 'ARROWS'
ob_lamp.color = (0.0, 0.0, 0.0, 0.0)
ob_lamp.lineart.crease_threshold = 0.0
ob_camera.location = (7.481, -6.508, 5.344)
ob_camera.rotation_euler = (1.109, 0.0, 0.8149)
ob_camera.lock_rotations_4d = False
ob_camera.empty_display_type = 'ARROWS'
ob_camera.color = (0.0, 0.0, 0.0, 0.0)
ob_camera.display_type = 'WIRE'
ob_camera.lineart.crease_threshold = 0.0

# ---- collection membership
col_collection_1.objects.link(ob_sphere)
col_collection_1.objects.link(ob_cylinder)
col_collection_1.objects.link(ob_cone)
col_collection_1.objects.link(ob_cube)
col_collection_1.objects.link(ob_lamp)
col_collection_1.objects.link(ob_camera)

# ---- scene / render settings (as saved in the file)
scene.camera = ob_camera
scene.frame_start = 1; scene.frame_end = 250; scene.frame_set(0)
scene.render.engine = 'BLENDER_EEVEE_NEXT'
scene.render.resolution_percentage = 50
scene.render.dither_intensity = 0.0
scene.cycles.use_denoising = False
scene.cycles.samples = 128
scene.cycles.sampling_pattern = 'TABULATED_SOBOL'
scene.cycles.use_adaptive_sampling = False
scene.cycles.use_light_tree = False
scene.cycles.blur_glossy = 0.0
scene.cycles.sample_clamp_indirect = 0.0
scene.view_settings.view_transform = 'Standard'
bpy.context.view_layer.update()

